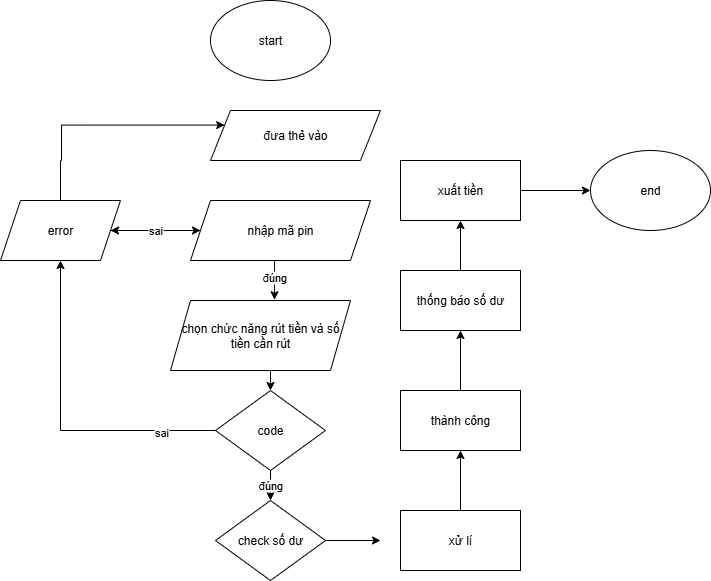

The diagram above was exported from draw.io. Its source (the exported page's mxGraphModel, read from the mxfile embedded in the PNG):
<mxGraphModel dx="786" dy="417" grid="1" gridSize="10" guides="1" tooltips="1" connect="1" arrows="1" fold="1" page="1" pageScale="1" pageWidth="1169" pageHeight="1654" background="#ffffff" math="0" shadow="0">
  <root>
    <mxCell id="0" />
    <mxCell id="1" parent="0" />
    <mxCell id="DB8WkRwVjZkaFn9Jk3yL-2" value="start" style="ellipse;whiteSpace=wrap;html=1;" vertex="1" parent="1">
      <mxGeometry x="310" y="40" width="120" height="80" as="geometry" />
    </mxCell>
    <mxCell id="DB8WkRwVjZkaFn9Jk3yL-3" value="đưa thẻ vào" style="shape=parallelogram;perimeter=parallelogramPerimeter;whiteSpace=wrap;html=1;fixedSize=1;" vertex="1" parent="1">
      <mxGeometry x="310" y="150" width="170" height="50" as="geometry" />
    </mxCell>
    <mxCell id="DB8WkRwVjZkaFn9Jk3yL-11" style="edgeStyle=orthogonalEdgeStyle;rounded=0;orthogonalLoop=1;jettySize=auto;html=1;exitX=0;exitY=0.5;exitDx=0;exitDy=0;entryX=1;entryY=0.5;entryDx=0;entryDy=0;" edge="1" parent="1" source="DB8WkRwVjZkaFn9Jk3yL-4" target="DB8WkRwVjZkaFn9Jk3yL-5">
      <mxGeometry relative="1" as="geometry" />
    </mxCell>
    <mxCell id="DB8WkRwVjZkaFn9Jk3yL-4" value="nhập mã pin" style="shape=parallelogram;perimeter=parallelogramPerimeter;whiteSpace=wrap;html=1;fixedSize=1;" vertex="1" parent="1">
      <mxGeometry x="290" y="240" width="180" height="60" as="geometry" />
    </mxCell>
    <mxCell id="DB8WkRwVjZkaFn9Jk3yL-12" value="sai" style="edgeStyle=orthogonalEdgeStyle;rounded=0;orthogonalLoop=1;jettySize=auto;html=1;" edge="1" parent="1" source="DB8WkRwVjZkaFn9Jk3yL-5" target="DB8WkRwVjZkaFn9Jk3yL-4">
      <mxGeometry relative="1" as="geometry" />
    </mxCell>
    <mxCell id="DB8WkRwVjZkaFn9Jk3yL-13" style="edgeStyle=orthogonalEdgeStyle;rounded=0;orthogonalLoop=1;jettySize=auto;html=1;exitX=0.5;exitY=0;exitDx=0;exitDy=0;entryX=0;entryY=0.25;entryDx=0;entryDy=0;" edge="1" parent="1" source="DB8WkRwVjZkaFn9Jk3yL-5" target="DB8WkRwVjZkaFn9Jk3yL-3">
      <mxGeometry relative="1" as="geometry">
        <mxPoint x="160" y="130" as="targetPoint" />
        <Array as="points">
          <mxPoint x="160" y="200" />
          <mxPoint x="161" y="200" />
          <mxPoint x="161" y="165" />
        </Array>
      </mxGeometry>
    </mxCell>
    <mxCell id="DB8WkRwVjZkaFn9Jk3yL-5" value="error" style="shape=parallelogram;perimeter=parallelogramPerimeter;whiteSpace=wrap;html=1;fixedSize=1;" vertex="1" parent="1">
      <mxGeometry x="100" y="240" width="120" height="60" as="geometry" />
    </mxCell>
    <mxCell id="DB8WkRwVjZkaFn9Jk3yL-18" style="edgeStyle=orthogonalEdgeStyle;rounded=0;orthogonalLoop=1;jettySize=auto;html=1;exitX=0.5;exitY=1;exitDx=0;exitDy=0;entryX=0.5;entryY=0;entryDx=0;entryDy=0;" edge="1" parent="1" source="DB8WkRwVjZkaFn9Jk3yL-6" target="DB8WkRwVjZkaFn9Jk3yL-7">
      <mxGeometry relative="1" as="geometry" />
    </mxCell>
    <mxCell id="DB8WkRwVjZkaFn9Jk3yL-6" value="chọn chức năng rút tiền và số tiền cần rút" style="shape=parallelogram;perimeter=parallelogramPerimeter;whiteSpace=wrap;html=1;fixedSize=1;" vertex="1" parent="1">
      <mxGeometry x="270" y="340" width="180" height="70" as="geometry" />
    </mxCell>
    <mxCell id="DB8WkRwVjZkaFn9Jk3yL-19" value="đúng" style="edgeStyle=orthogonalEdgeStyle;rounded=0;orthogonalLoop=1;jettySize=auto;html=1;exitX=0.5;exitY=1;exitDx=0;exitDy=0;entryX=0.5;entryY=0;entryDx=0;entryDy=0;" edge="1" parent="1" source="DB8WkRwVjZkaFn9Jk3yL-7" target="DB8WkRwVjZkaFn9Jk3yL-8">
      <mxGeometry relative="1" as="geometry" />
    </mxCell>
    <mxCell id="DB8WkRwVjZkaFn9Jk3yL-22" style="edgeStyle=orthogonalEdgeStyle;rounded=0;orthogonalLoop=1;jettySize=auto;html=1;exitX=0;exitY=0.5;exitDx=0;exitDy=0;entryX=0.5;entryY=1;entryDx=0;entryDy=0;" edge="1" parent="1" source="DB8WkRwVjZkaFn9Jk3yL-7" target="DB8WkRwVjZkaFn9Jk3yL-5">
      <mxGeometry relative="1" as="geometry" />
    </mxCell>
    <mxCell id="DB8WkRwVjZkaFn9Jk3yL-23" value="sai" style="edgeLabel;html=1;align=center;verticalAlign=middle;resizable=0;points=[];" vertex="1" connectable="0" parent="DB8WkRwVjZkaFn9Jk3yL-22">
      <mxGeometry x="-0.6615" y="1" relative="1" as="geometry">
        <mxPoint as="offset" />
      </mxGeometry>
    </mxCell>
    <mxCell id="DB8WkRwVjZkaFn9Jk3yL-7" value="code" style="rhombus;whiteSpace=wrap;html=1;" vertex="1" parent="1">
      <mxGeometry x="315" y="430" width="110" height="80" as="geometry" />
    </mxCell>
    <mxCell id="DB8WkRwVjZkaFn9Jk3yL-21" style="edgeStyle=orthogonalEdgeStyle;rounded=0;orthogonalLoop=1;jettySize=auto;html=1;exitX=1;exitY=0.5;exitDx=0;exitDy=0;" edge="1" parent="1" source="DB8WkRwVjZkaFn9Jk3yL-8">
      <mxGeometry relative="1" as="geometry">
        <mxPoint x="480" y="580" as="targetPoint" />
      </mxGeometry>
    </mxCell>
    <mxCell id="DB8WkRwVjZkaFn9Jk3yL-8" value="check số dư" style="rhombus;whiteSpace=wrap;html=1;" vertex="1" parent="1">
      <mxGeometry x="315" y="540" width="110" height="80" as="geometry" />
    </mxCell>
    <mxCell id="DB8WkRwVjZkaFn9Jk3yL-28" style="edgeStyle=orthogonalEdgeStyle;rounded=0;orthogonalLoop=1;jettySize=auto;html=1;exitX=0.5;exitY=0;exitDx=0;exitDy=0;entryX=0.5;entryY=1;entryDx=0;entryDy=0;" edge="1" parent="1" source="DB8WkRwVjZkaFn9Jk3yL-10" target="DB8WkRwVjZkaFn9Jk3yL-25">
      <mxGeometry relative="1" as="geometry" />
    </mxCell>
    <mxCell id="DB8WkRwVjZkaFn9Jk3yL-10" value="xử lí" style="rounded=0;whiteSpace=wrap;html=1;" vertex="1" parent="1">
      <mxGeometry x="500" y="550" width="120" height="60" as="geometry" />
    </mxCell>
    <mxCell id="DB8WkRwVjZkaFn9Jk3yL-14" value="đúng" style="edgeStyle=orthogonalEdgeStyle;rounded=0;orthogonalLoop=1;jettySize=auto;html=1;exitX=0.5;exitY=1;exitDx=0;exitDy=0;entryX=0.578;entryY=-0.011;entryDx=0;entryDy=0;entryPerimeter=0;" edge="1" parent="1" source="DB8WkRwVjZkaFn9Jk3yL-4" target="DB8WkRwVjZkaFn9Jk3yL-6">
      <mxGeometry relative="1" as="geometry" />
    </mxCell>
    <mxCell id="DB8WkRwVjZkaFn9Jk3yL-29" style="edgeStyle=orthogonalEdgeStyle;rounded=0;orthogonalLoop=1;jettySize=auto;html=1;exitX=0.5;exitY=0;exitDx=0;exitDy=0;entryX=0.5;entryY=1;entryDx=0;entryDy=0;" edge="1" parent="1" source="DB8WkRwVjZkaFn9Jk3yL-25" target="DB8WkRwVjZkaFn9Jk3yL-27">
      <mxGeometry relative="1" as="geometry" />
    </mxCell>
    <mxCell id="DB8WkRwVjZkaFn9Jk3yL-25" value="thành công" style="rounded=0;whiteSpace=wrap;html=1;" vertex="1" parent="1">
      <mxGeometry x="500" y="430" width="120" height="60" as="geometry" />
    </mxCell>
    <mxCell id="DB8WkRwVjZkaFn9Jk3yL-32" value="" style="edgeStyle=orthogonalEdgeStyle;rounded=0;orthogonalLoop=1;jettySize=auto;html=1;" edge="1" parent="1" source="DB8WkRwVjZkaFn9Jk3yL-27" target="DB8WkRwVjZkaFn9Jk3yL-31">
      <mxGeometry relative="1" as="geometry" />
    </mxCell>
    <mxCell id="DB8WkRwVjZkaFn9Jk3yL-27" value="thống báo số dư" style="rounded=0;whiteSpace=wrap;html=1;" vertex="1" parent="1">
      <mxGeometry x="500" y="310" width="120" height="60" as="geometry" />
    </mxCell>
    <mxCell id="DB8WkRwVjZkaFn9Jk3yL-34" value="" style="edgeStyle=orthogonalEdgeStyle;rounded=0;orthogonalLoop=1;jettySize=auto;html=1;" edge="1" parent="1" source="DB8WkRwVjZkaFn9Jk3yL-31" target="DB8WkRwVjZkaFn9Jk3yL-33">
      <mxGeometry relative="1" as="geometry" />
    </mxCell>
    <mxCell id="DB8WkRwVjZkaFn9Jk3yL-31" value="xuất tiền" style="rounded=0;whiteSpace=wrap;html=1;" vertex="1" parent="1">
      <mxGeometry x="500" y="200" width="120" height="60" as="geometry" />
    </mxCell>
    <mxCell id="DB8WkRwVjZkaFn9Jk3yL-33" value="end" style="ellipse;whiteSpace=wrap;html=1;" vertex="1" parent="1">
      <mxGeometry x="690" y="190" width="120" height="80" as="geometry" />
    </mxCell>
  </root>
</mxGraphModel>